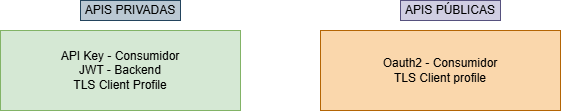

The diagram above was exported from draw.io. Its source (the exported page's mxGraphModel, read from the mxfile embedded in the PNG):
<mxGraphModel dx="1221" dy="660" grid="1" gridSize="10" guides="1" tooltips="1" connect="1" arrows="1" fold="1" page="1" pageScale="1" pageWidth="827" pageHeight="1169" math="0" shadow="0">
  <root>
    <mxCell id="0" />
    <mxCell id="1" parent="0" />
    <mxCell id="spiRD27kL2qANpTHA-WS-1" value="API Key - Consumidor&lt;div&gt;JWT - Backend&lt;/div&gt;&lt;div&gt;TLS Client Profile&lt;/div&gt;" style="rounded=0;whiteSpace=wrap;html=1;fillColor=#d5e8d4;strokeColor=#82b366;" vertex="1" parent="1">
      <mxGeometry x="120" y="160" width="240" height="80" as="geometry" />
    </mxCell>
    <mxCell id="spiRD27kL2qANpTHA-WS-3" value="Oauth2 - Consumidor&lt;div&gt;TLS Client profile&lt;/div&gt;" style="rounded=0;whiteSpace=wrap;html=1;fillColor=#fad7ac;strokeColor=#b46504;" vertex="1" parent="1">
      <mxGeometry x="440" y="160" width="240" height="80" as="geometry" />
    </mxCell>
    <mxCell id="spiRD27kL2qANpTHA-WS-6" value="&lt;font&gt;APIS PRIVADAS&lt;/font&gt;" style="text;html=1;align=center;verticalAlign=middle;whiteSpace=wrap;rounded=0;fillColor=#bac8d3;strokeColor=#23445d;" vertex="1" parent="1">
      <mxGeometry x="200" y="130" width="100" height="20" as="geometry" />
    </mxCell>
    <mxCell id="spiRD27kL2qANpTHA-WS-10" value="APIS PÚBLICAS" style="text;html=1;align=center;verticalAlign=middle;whiteSpace=wrap;rounded=0;fillColor=#d0cee2;strokeColor=#56517e;" vertex="1" parent="1">
      <mxGeometry x="520" y="130" width="100" height="20" as="geometry" />
    </mxCell>
  </root>
</mxGraphModel>